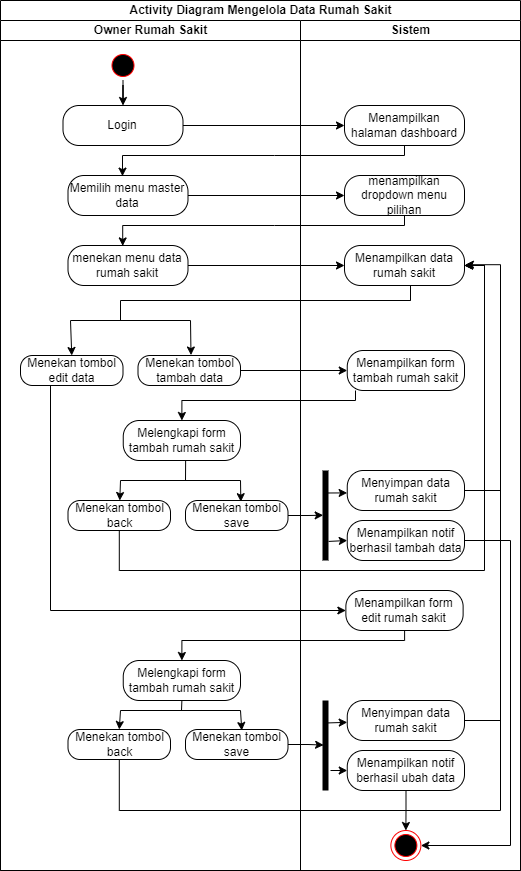

The diagram above was exported from draw.io. Its source (the exported page's mxGraphModel, read from the mxfile embedded in the PNG):
<mxGraphModel dx="1036" dy="614" grid="1" gridSize="10" guides="1" tooltips="1" connect="1" arrows="1" fold="1" page="1" pageScale="1" pageWidth="827" pageHeight="1169" math="0" shadow="0">
  <root>
    <mxCell id="0" />
    <mxCell id="1" parent="0" />
    <mxCell id="kC8Bkiw4H_I3weQGWtw0-1" value="Activity Diagram Mengelola Data Rumah Sakit" style="swimlane;childLayout=stackLayout;resizeParent=1;resizeParentMax=0;startSize=20;html=1;" parent="1" vertex="1">
      <mxGeometry x="190" y="520" width="520" height="870" as="geometry" />
    </mxCell>
    <mxCell id="kC8Bkiw4H_I3weQGWtw0-2" value="Owner Rumah Sakit" style="swimlane;startSize=20;html=1;" parent="kC8Bkiw4H_I3weQGWtw0-1" vertex="1">
      <mxGeometry y="20" width="300" height="850" as="geometry" />
    </mxCell>
    <mxCell id="kC8Bkiw4H_I3weQGWtw0-3" style="edgeStyle=orthogonalEdgeStyle;rounded=0;orthogonalLoop=1;jettySize=auto;html=1;entryX=0.5;entryY=0;entryDx=0;entryDy=0;" parent="kC8Bkiw4H_I3weQGWtw0-2" source="kC8Bkiw4H_I3weQGWtw0-4" target="kC8Bkiw4H_I3weQGWtw0-5" edge="1">
      <mxGeometry relative="1" as="geometry" />
    </mxCell>
    <mxCell id="kC8Bkiw4H_I3weQGWtw0-4" value="" style="ellipse;html=1;shape=startState;fillColor=#000000;strokeColor=#ff0000;" parent="kC8Bkiw4H_I3weQGWtw0-2" vertex="1">
      <mxGeometry x="107.49999999999955" y="30" width="30" height="30" as="geometry" />
    </mxCell>
    <mxCell id="kC8Bkiw4H_I3weQGWtw0-5" value="Login" style="rounded=1;whiteSpace=wrap;html=1;arcSize=40;fontColor=#000000;fillColor=default;strokeColor=default;" parent="kC8Bkiw4H_I3weQGWtw0-2" vertex="1">
      <mxGeometry x="62.499999999999545" y="85" width="120" height="40" as="geometry" />
    </mxCell>
    <mxCell id="kC8Bkiw4H_I3weQGWtw0-6" value="Memilih menu master data" style="rounded=1;whiteSpace=wrap;html=1;arcSize=40;fontColor=#000000;fillColor=default;strokeColor=default;" parent="kC8Bkiw4H_I3weQGWtw0-2" vertex="1">
      <mxGeometry x="67.49999999999955" y="155" width="120" height="40" as="geometry" />
    </mxCell>
    <mxCell id="kC8Bkiw4H_I3weQGWtw0-7" value="menekan menu data rumah sakit" style="rounded=1;whiteSpace=wrap;html=1;arcSize=40;fontColor=#000000;fillColor=default;strokeColor=default;" parent="kC8Bkiw4H_I3weQGWtw0-2" vertex="1">
      <mxGeometry x="67.49999999999955" y="225" width="120" height="40" as="geometry" />
    </mxCell>
    <mxCell id="kC8Bkiw4H_I3weQGWtw0-8" value="Menekan tombol tambah data" style="rounded=1;whiteSpace=wrap;html=1;arcSize=40;fontColor=#000000;fillColor=default;strokeColor=default;" parent="kC8Bkiw4H_I3weQGWtw0-2" vertex="1">
      <mxGeometry x="137.5" y="335" width="102.5" height="30" as="geometry" />
    </mxCell>
    <mxCell id="kC8Bkiw4H_I3weQGWtw0-9" value="Menekan tombol edit data" style="rounded=1;whiteSpace=wrap;html=1;arcSize=40;fontColor=#000000;fillColor=default;strokeColor=default;" parent="kC8Bkiw4H_I3weQGWtw0-2" vertex="1">
      <mxGeometry x="20" y="335" width="102.5" height="30" as="geometry" />
    </mxCell>
    <mxCell id="kC8Bkiw4H_I3weQGWtw0-10" value="" style="endArrow=none;html=1;rounded=0;" parent="kC8Bkiw4H_I3weQGWtw0-2" edge="1">
      <mxGeometry width="50" height="50" relative="1" as="geometry">
        <mxPoint x="70" y="300" as="sourcePoint" />
        <mxPoint x="190" y="300" as="targetPoint" />
      </mxGeometry>
    </mxCell>
    <mxCell id="kC8Bkiw4H_I3weQGWtw0-11" value="Melengkapi form tambah rumah sakit" style="rounded=1;whiteSpace=wrap;html=1;arcSize=40;fontColor=#000000;fillColor=default;strokeColor=default;" parent="kC8Bkiw4H_I3weQGWtw0-2" vertex="1">
      <mxGeometry x="122.75" y="400" width="117.25" height="40" as="geometry" />
    </mxCell>
    <mxCell id="kC8Bkiw4H_I3weQGWtw0-12" value="Menekan tombol save" style="rounded=1;whiteSpace=wrap;html=1;arcSize=40;fontColor=#000000;fillColor=default;strokeColor=default;" parent="kC8Bkiw4H_I3weQGWtw0-2" vertex="1">
      <mxGeometry x="185" y="480" width="102.5" height="30" as="geometry" />
    </mxCell>
    <mxCell id="kC8Bkiw4H_I3weQGWtw0-13" value="Menekan tombol back" style="rounded=1;whiteSpace=wrap;html=1;arcSize=40;fontColor=#000000;fillColor=default;strokeColor=default;" parent="kC8Bkiw4H_I3weQGWtw0-2" vertex="1">
      <mxGeometry x="67.5" y="480" width="102.5" height="30" as="geometry" />
    </mxCell>
    <mxCell id="kC8Bkiw4H_I3weQGWtw0-14" value="" style="endArrow=none;html=1;rounded=0;" parent="kC8Bkiw4H_I3weQGWtw0-2" edge="1">
      <mxGeometry width="50" height="50" relative="1" as="geometry">
        <mxPoint x="120" y="460" as="sourcePoint" />
        <mxPoint x="240" y="460" as="targetPoint" />
      </mxGeometry>
    </mxCell>
    <mxCell id="kC8Bkiw4H_I3weQGWtw0-15" value="Melengkapi form tambah rumah sakit" style="rounded=1;whiteSpace=wrap;html=1;arcSize=40;fontColor=#000000;fillColor=default;strokeColor=default;" parent="kC8Bkiw4H_I3weQGWtw0-2" vertex="1">
      <mxGeometry x="122.75" y="640" width="117.25" height="40" as="geometry" />
    </mxCell>
    <mxCell id="kC8Bkiw4H_I3weQGWtw0-16" value="Menekan tombol save" style="rounded=1;whiteSpace=wrap;html=1;arcSize=40;fontColor=#000000;fillColor=default;strokeColor=default;" parent="kC8Bkiw4H_I3weQGWtw0-2" vertex="1">
      <mxGeometry x="185" y="709" width="102.5" height="30" as="geometry" />
    </mxCell>
    <mxCell id="kC8Bkiw4H_I3weQGWtw0-17" value="Menekan tombol back" style="rounded=1;whiteSpace=wrap;html=1;arcSize=40;fontColor=#000000;fillColor=default;strokeColor=default;" parent="kC8Bkiw4H_I3weQGWtw0-2" vertex="1">
      <mxGeometry x="67.5" y="709" width="102.5" height="30" as="geometry" />
    </mxCell>
    <mxCell id="kC8Bkiw4H_I3weQGWtw0-18" value="" style="endArrow=none;html=1;rounded=0;" parent="kC8Bkiw4H_I3weQGWtw0-2" edge="1">
      <mxGeometry width="50" height="50" relative="1" as="geometry">
        <mxPoint x="120" y="690" as="sourcePoint" />
        <mxPoint x="240" y="690" as="targetPoint" />
      </mxGeometry>
    </mxCell>
    <mxCell id="kC8Bkiw4H_I3weQGWtw0-19" value="" style="edgeStyle=orthogonalEdgeStyle;rounded=0;orthogonalLoop=1;jettySize=auto;html=1;" parent="kC8Bkiw4H_I3weQGWtw0-1" source="kC8Bkiw4H_I3weQGWtw0-5" target="kC8Bkiw4H_I3weQGWtw0-33" edge="1">
      <mxGeometry relative="1" as="geometry" />
    </mxCell>
    <mxCell id="kC8Bkiw4H_I3weQGWtw0-20" style="edgeStyle=orthogonalEdgeStyle;rounded=0;orthogonalLoop=1;jettySize=auto;html=1;entryX=0.454;entryY=0.016;entryDx=0;entryDy=0;entryPerimeter=0;" parent="kC8Bkiw4H_I3weQGWtw0-1" source="kC8Bkiw4H_I3weQGWtw0-33" target="kC8Bkiw4H_I3weQGWtw0-6" edge="1">
      <mxGeometry relative="1" as="geometry">
        <Array as="points">
          <mxPoint x="274" y="155" />
          <mxPoint x="94" y="155" />
        </Array>
      </mxGeometry>
    </mxCell>
    <mxCell id="kC8Bkiw4H_I3weQGWtw0-21" value="" style="edgeStyle=orthogonalEdgeStyle;rounded=0;orthogonalLoop=1;jettySize=auto;html=1;" parent="kC8Bkiw4H_I3weQGWtw0-1" source="kC8Bkiw4H_I3weQGWtw0-6" target="kC8Bkiw4H_I3weQGWtw0-34" edge="1">
      <mxGeometry relative="1" as="geometry" />
    </mxCell>
    <mxCell id="kC8Bkiw4H_I3weQGWtw0-22" style="edgeStyle=orthogonalEdgeStyle;rounded=0;orthogonalLoop=1;jettySize=auto;html=1;entryX=0.456;entryY=0.011;entryDx=0;entryDy=0;entryPerimeter=0;" parent="kC8Bkiw4H_I3weQGWtw0-1" source="kC8Bkiw4H_I3weQGWtw0-34" target="kC8Bkiw4H_I3weQGWtw0-7" edge="1">
      <mxGeometry relative="1" as="geometry">
        <Array as="points">
          <mxPoint x="274" y="225" />
          <mxPoint x="94" y="225" />
        </Array>
      </mxGeometry>
    </mxCell>
    <mxCell id="kC8Bkiw4H_I3weQGWtw0-23" value="" style="edgeStyle=orthogonalEdgeStyle;rounded=0;orthogonalLoop=1;jettySize=auto;html=1;" parent="kC8Bkiw4H_I3weQGWtw0-1" source="kC8Bkiw4H_I3weQGWtw0-7" target="kC8Bkiw4H_I3weQGWtw0-35" edge="1">
      <mxGeometry relative="1" as="geometry" />
    </mxCell>
    <mxCell id="kC8Bkiw4H_I3weQGWtw0-24" value="" style="edgeStyle=orthogonalEdgeStyle;rounded=0;orthogonalLoop=1;jettySize=auto;html=1;" parent="kC8Bkiw4H_I3weQGWtw0-1" source="kC8Bkiw4H_I3weQGWtw0-8" target="kC8Bkiw4H_I3weQGWtw0-36" edge="1">
      <mxGeometry relative="1" as="geometry" />
    </mxCell>
    <mxCell id="kC8Bkiw4H_I3weQGWtw0-25" style="edgeStyle=orthogonalEdgeStyle;rounded=0;orthogonalLoop=1;jettySize=auto;html=1;entryX=0.5;entryY=0;entryDx=0;entryDy=0;" parent="kC8Bkiw4H_I3weQGWtw0-1" source="kC8Bkiw4H_I3weQGWtw0-36" target="kC8Bkiw4H_I3weQGWtw0-11" edge="1">
      <mxGeometry relative="1" as="geometry">
        <Array as="points">
          <mxPoint x="355" y="400" />
          <mxPoint x="181" y="400" />
        </Array>
      </mxGeometry>
    </mxCell>
    <mxCell id="kC8Bkiw4H_I3weQGWtw0-26" style="edgeStyle=orthogonalEdgeStyle;rounded=0;orthogonalLoop=1;jettySize=auto;html=1;entryX=1;entryY=0.5;entryDx=0;entryDy=0;" parent="kC8Bkiw4H_I3weQGWtw0-1" source="kC8Bkiw4H_I3weQGWtw0-13" target="kC8Bkiw4H_I3weQGWtw0-35" edge="1">
      <mxGeometry relative="1" as="geometry">
        <Array as="points">
          <mxPoint x="119" y="570" />
          <mxPoint x="484" y="570" />
          <mxPoint x="484" y="265" />
        </Array>
      </mxGeometry>
    </mxCell>
    <mxCell id="kC8Bkiw4H_I3weQGWtw0-27" style="edgeStyle=orthogonalEdgeStyle;rounded=0;orthogonalLoop=1;jettySize=auto;html=1;entryX=0.497;entryY=0.733;entryDx=0;entryDy=0;entryPerimeter=0;" parent="kC8Bkiw4H_I3weQGWtw0-1" source="kC8Bkiw4H_I3weQGWtw0-12" target="kC8Bkiw4H_I3weQGWtw0-37" edge="1">
      <mxGeometry relative="1" as="geometry" />
    </mxCell>
    <mxCell id="kC8Bkiw4H_I3weQGWtw0-28" style="edgeStyle=orthogonalEdgeStyle;rounded=0;orthogonalLoop=1;jettySize=auto;html=1;entryX=0;entryY=0.5;entryDx=0;entryDy=0;" parent="kC8Bkiw4H_I3weQGWtw0-1" source="kC8Bkiw4H_I3weQGWtw0-9" target="kC8Bkiw4H_I3weQGWtw0-44" edge="1">
      <mxGeometry relative="1" as="geometry">
        <Array as="points">
          <mxPoint x="50" y="610" />
        </Array>
      </mxGeometry>
    </mxCell>
    <mxCell id="kC8Bkiw4H_I3weQGWtw0-29" style="edgeStyle=orthogonalEdgeStyle;rounded=0;orthogonalLoop=1;jettySize=auto;html=1;entryX=0.5;entryY=0;entryDx=0;entryDy=0;" parent="kC8Bkiw4H_I3weQGWtw0-1" source="kC8Bkiw4H_I3weQGWtw0-44" target="kC8Bkiw4H_I3weQGWtw0-15" edge="1">
      <mxGeometry relative="1" as="geometry">
        <Array as="points">
          <mxPoint x="404" y="640" />
          <mxPoint x="181" y="640" />
        </Array>
      </mxGeometry>
    </mxCell>
    <mxCell id="kC8Bkiw4H_I3weQGWtw0-30" style="edgeStyle=orthogonalEdgeStyle;rounded=0;orthogonalLoop=1;jettySize=auto;html=1;entryX=0.495;entryY=0.689;entryDx=0;entryDy=0;entryPerimeter=0;" parent="kC8Bkiw4H_I3weQGWtw0-1" source="kC8Bkiw4H_I3weQGWtw0-16" target="kC8Bkiw4H_I3weQGWtw0-45" edge="1">
      <mxGeometry relative="1" as="geometry" />
    </mxCell>
    <mxCell id="kC8Bkiw4H_I3weQGWtw0-31" style="edgeStyle=orthogonalEdgeStyle;rounded=0;orthogonalLoop=1;jettySize=auto;html=1;entryX=1.008;entryY=0.48;entryDx=0;entryDy=0;entryPerimeter=0;" parent="kC8Bkiw4H_I3weQGWtw0-1" source="kC8Bkiw4H_I3weQGWtw0-17" target="kC8Bkiw4H_I3weQGWtw0-35" edge="1">
      <mxGeometry relative="1" as="geometry">
        <mxPoint x="470" y="264" as="targetPoint" />
        <Array as="points">
          <mxPoint x="119" y="810" />
          <mxPoint x="500" y="810" />
          <mxPoint x="500" y="264" />
        </Array>
      </mxGeometry>
    </mxCell>
    <mxCell id="kC8Bkiw4H_I3weQGWtw0-32" value="Sistem" style="swimlane;startSize=20;html=1;" parent="kC8Bkiw4H_I3weQGWtw0-1" vertex="1">
      <mxGeometry x="300" y="20" width="220" height="850" as="geometry" />
    </mxCell>
    <mxCell id="kC8Bkiw4H_I3weQGWtw0-33" value="Menampilkan halaman dashboard" style="rounded=1;whiteSpace=wrap;html=1;arcSize=40;fontColor=#000000;fillColor=default;strokeColor=default;" parent="kC8Bkiw4H_I3weQGWtw0-32" vertex="1">
      <mxGeometry x="43.999999999999545" y="85" width="120" height="40" as="geometry" />
    </mxCell>
    <mxCell id="kC8Bkiw4H_I3weQGWtw0-34" value="menampilkan dropdown menu pilihan" style="rounded=1;whiteSpace=wrap;html=1;arcSize=40;fontColor=#000000;fillColor=default;strokeColor=default;" parent="kC8Bkiw4H_I3weQGWtw0-32" vertex="1">
      <mxGeometry x="43.999999999999545" y="155" width="120" height="40" as="geometry" />
    </mxCell>
    <mxCell id="kC8Bkiw4H_I3weQGWtw0-35" value="Menampilkan data rumah sakit" style="rounded=1;whiteSpace=wrap;html=1;arcSize=40;fontColor=#000000;fillColor=default;strokeColor=default;" parent="kC8Bkiw4H_I3weQGWtw0-32" vertex="1">
      <mxGeometry x="43.999999999999545" y="225" width="120" height="40" as="geometry" />
    </mxCell>
    <mxCell id="kC8Bkiw4H_I3weQGWtw0-36" value="Menampilkan form tambah rumah sakit" style="rounded=1;whiteSpace=wrap;html=1;arcSize=40;fontColor=#000000;fillColor=default;strokeColor=default;" parent="kC8Bkiw4H_I3weQGWtw0-32" vertex="1">
      <mxGeometry x="46.75" y="330" width="117.25" height="40" as="geometry" />
    </mxCell>
    <mxCell id="kC8Bkiw4H_I3weQGWtw0-37" value="" style="shape=line;html=1;strokeWidth=6;strokeColor=default;rotation=90;" parent="kC8Bkiw4H_I3weQGWtw0-32" vertex="1">
      <mxGeometry x="-20" y="490" width="90" height="10" as="geometry" />
    </mxCell>
    <mxCell id="kC8Bkiw4H_I3weQGWtw0-38" style="edgeStyle=orthogonalEdgeStyle;rounded=0;orthogonalLoop=1;jettySize=auto;html=1;entryX=1;entryY=0.5;entryDx=0;entryDy=0;" parent="kC8Bkiw4H_I3weQGWtw0-32" source="kC8Bkiw4H_I3weQGWtw0-39" target="kC8Bkiw4H_I3weQGWtw0-35" edge="1">
      <mxGeometry relative="1" as="geometry">
        <Array as="points">
          <mxPoint x="184" y="470" />
          <mxPoint x="184" y="245" />
        </Array>
      </mxGeometry>
    </mxCell>
    <mxCell id="kC8Bkiw4H_I3weQGWtw0-39" value="Menyimpan data rumah sakit" style="rounded=1;whiteSpace=wrap;html=1;arcSize=40;fontColor=#000000;fillColor=default;strokeColor=default;" parent="kC8Bkiw4H_I3weQGWtw0-32" vertex="1">
      <mxGeometry x="46.75" y="450" width="117.25" height="40" as="geometry" />
    </mxCell>
    <mxCell id="kC8Bkiw4H_I3weQGWtw0-40" style="edgeStyle=orthogonalEdgeStyle;rounded=0;orthogonalLoop=1;jettySize=auto;html=1;entryX=1;entryY=0.5;entryDx=0;entryDy=0;" parent="kC8Bkiw4H_I3weQGWtw0-32" source="kC8Bkiw4H_I3weQGWtw0-41" target="kC8Bkiw4H_I3weQGWtw0-51" edge="1">
      <mxGeometry relative="1" as="geometry">
        <Array as="points">
          <mxPoint x="210" y="520" />
          <mxPoint x="210" y="825" />
        </Array>
      </mxGeometry>
    </mxCell>
    <mxCell id="kC8Bkiw4H_I3weQGWtw0-41" value="Menampilkan notif berhasil tambah data" style="rounded=1;whiteSpace=wrap;html=1;arcSize=40;fontColor=#000000;fillColor=default;strokeColor=default;" parent="kC8Bkiw4H_I3weQGWtw0-32" vertex="1">
      <mxGeometry x="46.75" y="500" width="117.25" height="40" as="geometry" />
    </mxCell>
    <mxCell id="kC8Bkiw4H_I3weQGWtw0-42" value="" style="endArrow=classic;html=1;rounded=0;exitX=0.25;exitY=0.5;exitDx=0;exitDy=0;exitPerimeter=0;entryX=-0.001;entryY=0.56;entryDx=0;entryDy=0;entryPerimeter=0;" parent="kC8Bkiw4H_I3weQGWtw0-32" source="kC8Bkiw4H_I3weQGWtw0-37" target="kC8Bkiw4H_I3weQGWtw0-39" edge="1">
      <mxGeometry width="50" height="50" relative="1" as="geometry">
        <mxPoint x="-110" y="500" as="sourcePoint" />
        <mxPoint x="-60" y="450" as="targetPoint" />
      </mxGeometry>
    </mxCell>
    <mxCell id="kC8Bkiw4H_I3weQGWtw0-43" value="" style="endArrow=classic;html=1;rounded=0;entryX=0;entryY=0.5;entryDx=0;entryDy=0;exitX=0.788;exitY=0.189;exitDx=0;exitDy=0;exitPerimeter=0;" parent="kC8Bkiw4H_I3weQGWtw0-32" source="kC8Bkiw4H_I3weQGWtw0-37" target="kC8Bkiw4H_I3weQGWtw0-41" edge="1">
      <mxGeometry width="50" height="50" relative="1" as="geometry">
        <mxPoint x="-200" y="430" as="sourcePoint" />
        <mxPoint x="-150" y="380" as="targetPoint" />
      </mxGeometry>
    </mxCell>
    <mxCell id="kC8Bkiw4H_I3weQGWtw0-44" value="Menampilkan form edit rumah sakit" style="rounded=1;whiteSpace=wrap;html=1;arcSize=40;fontColor=#000000;fillColor=default;strokeColor=default;" parent="kC8Bkiw4H_I3weQGWtw0-32" vertex="1">
      <mxGeometry x="45.370000000000005" y="570" width="117.25" height="40" as="geometry" />
    </mxCell>
    <mxCell id="kC8Bkiw4H_I3weQGWtw0-45" value="" style="shape=line;html=1;strokeWidth=6;strokeColor=default;rotation=90;" parent="kC8Bkiw4H_I3weQGWtw0-32" vertex="1">
      <mxGeometry x="-20" y="720" width="90" height="10" as="geometry" />
    </mxCell>
    <mxCell id="kC8Bkiw4H_I3weQGWtw0-46" style="edgeStyle=orthogonalEdgeStyle;rounded=0;orthogonalLoop=1;jettySize=auto;html=1;entryX=1;entryY=0.5;entryDx=0;entryDy=0;" parent="kC8Bkiw4H_I3weQGWtw0-32" source="kC8Bkiw4H_I3weQGWtw0-47" target="kC8Bkiw4H_I3weQGWtw0-35" edge="1">
      <mxGeometry relative="1" as="geometry">
        <Array as="points">
          <mxPoint x="200" y="700" />
          <mxPoint x="200" y="470" />
          <mxPoint x="184" y="470" />
          <mxPoint x="184" y="245" />
        </Array>
      </mxGeometry>
    </mxCell>
    <mxCell id="kC8Bkiw4H_I3weQGWtw0-47" value="Menyimpan data rumah sakit" style="rounded=1;whiteSpace=wrap;html=1;arcSize=40;fontColor=#000000;fillColor=default;strokeColor=default;" parent="kC8Bkiw4H_I3weQGWtw0-32" vertex="1">
      <mxGeometry x="46.75" y="680" width="117.25" height="40" as="geometry" />
    </mxCell>
    <mxCell id="kC8Bkiw4H_I3weQGWtw0-48" value="" style="edgeStyle=orthogonalEdgeStyle;rounded=0;orthogonalLoop=1;jettySize=auto;html=1;" parent="kC8Bkiw4H_I3weQGWtw0-32" source="kC8Bkiw4H_I3weQGWtw0-49" target="kC8Bkiw4H_I3weQGWtw0-51" edge="1">
      <mxGeometry relative="1" as="geometry" />
    </mxCell>
    <mxCell id="kC8Bkiw4H_I3weQGWtw0-49" value="Menampilkan notif berhasil ubah data" style="rounded=1;whiteSpace=wrap;html=1;arcSize=40;fontColor=#000000;fillColor=default;strokeColor=default;" parent="kC8Bkiw4H_I3weQGWtw0-32" vertex="1">
      <mxGeometry x="46.75" y="730" width="117.25" height="40" as="geometry" />
    </mxCell>
    <mxCell id="kC8Bkiw4H_I3weQGWtw0-50" value="" style="endArrow=classic;html=1;rounded=0;exitX=0.25;exitY=0.5;exitDx=0;exitDy=0;exitPerimeter=0;" parent="kC8Bkiw4H_I3weQGWtw0-32" source="kC8Bkiw4H_I3weQGWtw0-45" target="kC8Bkiw4H_I3weQGWtw0-47" edge="1">
      <mxGeometry width="50" height="50" relative="1" as="geometry">
        <mxPoint x="-220" y="780" as="sourcePoint" />
        <mxPoint x="-170" y="730" as="targetPoint" />
      </mxGeometry>
    </mxCell>
    <mxCell id="kC8Bkiw4H_I3weQGWtw0-51" value="" style="ellipse;html=1;shape=endState;fillColor=#000000;strokeColor=#ff0000;" parent="kC8Bkiw4H_I3weQGWtw0-32" vertex="1">
      <mxGeometry x="90.38000000000001" y="810" width="30" height="30" as="geometry" />
    </mxCell>
    <mxCell id="kC8Bkiw4H_I3weQGWtw0-52" value="" style="endArrow=none;html=1;rounded=0;entryX=0.55;entryY=0.999;entryDx=0;entryDy=0;entryPerimeter=0;" parent="1" target="kC8Bkiw4H_I3weQGWtw0-35" edge="1">
      <mxGeometry width="50" height="50" relative="1" as="geometry">
        <mxPoint x="600" y="810" as="sourcePoint" />
        <mxPoint x="470" y="830" as="targetPoint" />
        <Array as="points">
          <mxPoint x="600" y="820" />
        </Array>
      </mxGeometry>
    </mxCell>
    <mxCell id="kC8Bkiw4H_I3weQGWtw0-53" value="" style="endArrow=none;html=1;rounded=0;" parent="1" edge="1">
      <mxGeometry width="50" height="50" relative="1" as="geometry">
        <mxPoint x="310" y="820" as="sourcePoint" />
        <mxPoint x="600" y="820" as="targetPoint" />
      </mxGeometry>
    </mxCell>
    <mxCell id="kC8Bkiw4H_I3weQGWtw0-54" value="" style="endArrow=classic;html=1;rounded=0;entryX=0.517;entryY=-0.015;entryDx=0;entryDy=0;entryPerimeter=0;" parent="1" target="kC8Bkiw4H_I3weQGWtw0-8" edge="1">
      <mxGeometry width="50" height="50" relative="1" as="geometry">
        <mxPoint x="380" y="840" as="sourcePoint" />
        <mxPoint x="450" y="820" as="targetPoint" />
      </mxGeometry>
    </mxCell>
    <mxCell id="kC8Bkiw4H_I3weQGWtw0-55" value="" style="endArrow=classic;html=1;rounded=0;entryX=0.5;entryY=0;entryDx=0;entryDy=0;" parent="1" target="kC8Bkiw4H_I3weQGWtw0-9" edge="1">
      <mxGeometry width="50" height="50" relative="1" as="geometry">
        <mxPoint x="260" y="840.0925925925926" as="sourcePoint" />
        <mxPoint x="470" y="780" as="targetPoint" />
      </mxGeometry>
    </mxCell>
    <mxCell id="kC8Bkiw4H_I3weQGWtw0-56" value="" style="endArrow=none;html=1;rounded=0;" parent="1" edge="1">
      <mxGeometry width="50" height="50" relative="1" as="geometry">
        <mxPoint x="310" y="840" as="sourcePoint" />
        <mxPoint x="310" y="820" as="targetPoint" />
      </mxGeometry>
    </mxCell>
    <mxCell id="kC8Bkiw4H_I3weQGWtw0-57" value="" style="endArrow=classic;html=1;rounded=0;" parent="1" target="kC8Bkiw4H_I3weQGWtw0-13" edge="1">
      <mxGeometry width="50" height="50" relative="1" as="geometry">
        <mxPoint x="310" y="1000" as="sourcePoint" />
        <mxPoint x="290" y="950" as="targetPoint" />
      </mxGeometry>
    </mxCell>
    <mxCell id="kC8Bkiw4H_I3weQGWtw0-58" value="" style="endArrow=classic;html=1;rounded=0;entryX=0.54;entryY=0.04;entryDx=0;entryDy=0;entryPerimeter=0;" parent="1" target="kC8Bkiw4H_I3weQGWtw0-12" edge="1">
      <mxGeometry width="50" height="50" relative="1" as="geometry">
        <mxPoint x="430" y="1000" as="sourcePoint" />
        <mxPoint x="290" y="950" as="targetPoint" />
      </mxGeometry>
    </mxCell>
    <mxCell id="kC8Bkiw4H_I3weQGWtw0-59" value="" style="endArrow=none;html=1;rounded=0;entryX=0.532;entryY=1.007;entryDx=0;entryDy=0;entryPerimeter=0;" parent="1" target="kC8Bkiw4H_I3weQGWtw0-11" edge="1">
      <mxGeometry width="50" height="50" relative="1" as="geometry">
        <mxPoint x="375" y="1000" as="sourcePoint" />
        <mxPoint x="290" y="950" as="targetPoint" />
      </mxGeometry>
    </mxCell>
    <mxCell id="kC8Bkiw4H_I3weQGWtw0-60" value="" style="endArrow=classic;html=1;rounded=0;entryX=0;entryY=0.5;entryDx=0;entryDy=0;" parent="1" target="kC8Bkiw4H_I3weQGWtw0-49" edge="1">
      <mxGeometry width="50" height="50" relative="1" as="geometry">
        <mxPoint x="520" y="1290" as="sourcePoint" />
        <mxPoint x="320" y="1270" as="targetPoint" />
      </mxGeometry>
    </mxCell>
    <mxCell id="kC8Bkiw4H_I3weQGWtw0-61" value="" style="endArrow=classic;html=1;rounded=0;entryX=0.5;entryY=0;entryDx=0;entryDy=0;" parent="1" target="kC8Bkiw4H_I3weQGWtw0-17" edge="1">
      <mxGeometry width="50" height="50" relative="1" as="geometry">
        <mxPoint x="310" y="1230" as="sourcePoint" />
        <mxPoint x="490" y="1160" as="targetPoint" />
      </mxGeometry>
    </mxCell>
    <mxCell id="kC8Bkiw4H_I3weQGWtw0-62" value="" style="endArrow=classic;html=1;rounded=0;entryX=0.549;entryY=0.033;entryDx=0;entryDy=0;entryPerimeter=0;" parent="1" target="kC8Bkiw4H_I3weQGWtw0-16" edge="1">
      <mxGeometry width="50" height="50" relative="1" as="geometry">
        <mxPoint x="430" y="1230" as="sourcePoint" />
        <mxPoint x="470" y="1320" as="targetPoint" />
      </mxGeometry>
    </mxCell>
    <mxCell id="kC8Bkiw4H_I3weQGWtw0-63" value="" style="endArrow=none;html=1;rounded=0;entryX=0.5;entryY=1;entryDx=0;entryDy=0;" parent="1" target="kC8Bkiw4H_I3weQGWtw0-15" edge="1">
      <mxGeometry width="50" height="50" relative="1" as="geometry">
        <mxPoint x="371" y="1230" as="sourcePoint" />
        <mxPoint x="420" y="1230" as="targetPoint" />
      </mxGeometry>
    </mxCell>
  </root>
</mxGraphModel>